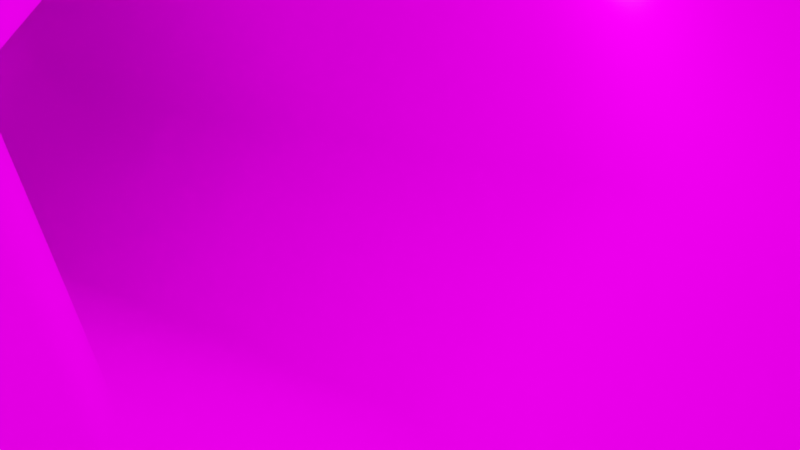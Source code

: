 # Source: asteroid_cave.blend  (saved by Blender 2.91.10; exported with 4.5.12 LTS)
import bpy
from mathutils import Matrix  # noqa: F401  (used for matrix-valued properties, if any)

bpy.ops.wm.read_factory_settings(use_empty=True)
scene = bpy.context.scene
scene.name = 'Scene'

# ---- collections
col_collection = bpy.data.collections.new('Collection'); scene.collection.children.link(col_collection)

# ---- images (referenced by path relative to the original .blend; pixels are not part of the script)
import os
ASSET_DIR = os.environ.get("B2B_ASSET_DIR", "")  # directory of the original .blend (textures are referenced by path, not embedded)
HERE = os.path.dirname(os.path.abspath(__file__))  # packed textures are extracted next to this script under _unpacked/

def load_image(name, relpath, width, height, colorspace="sRGB"):
    """Load a texture the original file referenced (path relative to the .blend, or extracted next to this script)."""
    p = next((c for c in (os.path.join(HERE, relpath), os.path.join(ASSET_DIR, relpath)) if relpath and os.path.exists(c)), "")
    if p:
        img = bpy.data.images.load(p, check_existing=True)
        img.name = name
    else:  # same state as the original file: an image datablock whose file is absent (Cycles renders it pink)
        img = bpy.data.images.new(name, width, height)
        img.source = "FILE"
        img.filepath = "//" + (relpath or name)
    img.colorspace_settings.name = colorspace
    return img
img_untitled_001 = load_image('Untitled.001', '', 128, 128, 'sRGB')
img_untitled = load_image('Untitled', '', 128, 128, 'sRGB')

# ---- materials (node trees are filled in below, after node groups)
mat_material_001 = bpy.data.materials.new('Material.001')
mat_material_001.use_backface_culling = True
mat_material_001.use_transparent_shadow = False

# ---- material node trees
mat_material_001.use_nodes = True; mat_material_001.node_tree.nodes.clear()
_N = mat_material_001.node_tree.nodes; _L = mat_material_001.node_tree.links
n0 = _N.new('ShaderNodeBsdfPrincipled'); n0.name = 'Principled BSDF'; n0.location = (10, 300)
n0.distribution = 'GGX'
n0.subsurface_method = 'BURLEY'
n0.inputs[3].default_value = 1.45
n0.inputs[13].default_value = 0.0
n0.inputs[27].default_value = (0.0, 0.0, 0.0, 1.0)
n0.inputs[28].default_value = 1.0
n1 = _N.new('ShaderNodeOutputMaterial'); n1.name = 'Material Output'; n1.location = (300, 300)
n2 = _N.new('ShaderNodeTexImage'); n2.name = 'Image Texture.001'; n2.location = (-568, 124)
n2.image = img_untitled_001
n2.interpolation = 'Closest'
n3 = _N.new('ShaderNodeTexImage'); n3.name = 'Image Texture'; n3.location = (-656, 435)
n3.image = img_untitled
n3.interpolation = 'Closest'
n4 = _N.new('ShaderNodeMix'); n4.name = 'Mix'; n4.location = (-221, 366)
n4.data_type = 'RGBA'
n4.blend_type = 'MULTIPLY'
n5 = _N.new('ShaderNodeTexImage'); n5.name = 'Image Texture.002'; n5.location = (-255, 69)
n5.image = img_untitled
n5.interpolation = 'Closest'
_L.new(n0.outputs[0], n1.inputs[0])
_L.new(n2.outputs[0], n4.inputs[7])
_L.new(n2.outputs[0], n4.inputs[0])
_L.new(n3.outputs[0], n4.inputs[6])
_L.new(n5.outputs[0], n0.inputs[0])
n1.is_active_output = True

# ---- world
world_world = bpy.data.worlds.new('World'); scene.world = world_world
world_world.use_nodes = True; world_world.node_tree.nodes.clear()
_N = world_world.node_tree.nodes; _L = world_world.node_tree.links
n0 = _N.new('ShaderNodeOutputWorld'); n0.name = 'World Output'; n0.location = (300, 300)
n1 = _N.new('ShaderNodeBackground'); n1.name = 'Background'; n1.location = (10, 300)
n1.inputs[0].default_value = (0.05088, 0.05088, 0.05088, 1.0)
_L.new(n1.outputs[0], n0.inputs[0])
n0.is_active_output = True
world_world.color = (0.05088, 0.05088, 0.05088)
world_world.use_sun_shadow = False
world_world.sun_shadow_jitter_overblur = 0.0
world_world.light_settings.distance = 3.5

# ---- cameras
cam_camera = bpy.data.cameras.new('Camera')
cam_camera.clip_end = 100.0
cam_camera.ortho_scale = 7.314

# ---- lights
light_light = bpy.data.lights.new('Light', 'POINT')
light_light.transmission_factor = 0.0
light_light.energy = 500.0
light_light.shadow_maximum_resolution = 0.006
light_light.use_absolute_resolution = True
light_light_001 = bpy.data.lights.new('Light.001', 'POINT')
light_light_001.transmission_factor = 0.0
light_light_001.energy = 500.0
light_light_001.shadow_maximum_resolution = 0.006
light_light_001.use_absolute_resolution = True
light_light_002 = bpy.data.lights.new('Light.002', 'POINT')
light_light_002.transmission_factor = 0.0
light_light_002.energy = 500.0
light_light_002.shadow_maximum_resolution = 0.006
light_light_002.use_absolute_resolution = True

# ---- meshes
me_circle = bpy.data.meshes.new('Circle')
me_circle.from_pydata([(-0.866, 1.0, 0.0), (-1.732, 0.5, 0.0), (-1.732, -0.5, 0.0), (-0.866, -1.0, 0.0), (0.0, -0.5, 0.0), (0.0, 0.5, 0.0), (-0.866, 0.9355, 2.124), (-1.732, 0.4579, 2.272), (-1.732, -0.4971, 2.568), (-0.866, -0.9747, 2.717), (-1.192e-07, -0.4971, 2.568), (-1.192e-07, 0.4579, 2.272), (-0.866, 1.393, 3.266), (-1.732, 0.9708, 3.534), (-1.732, 0.1266, 4.07), (-0.866, -0.2955, 4.338), (-1.788e-07, 0.1266, 4.07), (-1.788e-07, 0.9708, 3.534), (-0.866, 2.234, 3.837), (-1.732, 1.876, 4.187), (-1.732, 1.161, 4.886), (-0.866, 0.804, 5.236), (-2.384e-07, 1.161, 4.886), (-2.384e-07, 1.876, 4.187), (-0.866, 4.152, 5.643), (-1.732, 3.795, 5.993), (-1.732, 3.08, 6.692), (-0.866, 2.723, 7.042), (-3.174e-07, 3.08, 6.692), (-3.174e-07, 3.795, 5.993), (-1.422, 5.629, 7.12), (-2.288, 5.272, 7.47), (-2.288, 4.557, 8.169), (-1.422, 4.2, 8.519), (-0.5559, 4.557, 8.169), (-0.5559, 5.272, 7.47), (-2.339, 7.186, 8.676), (-3.205, 6.828, 9.026), (-3.205, 6.113, 9.725), (-2.339, 5.756, 10.08), (-1.473, 6.113, 9.725), (-1.473, 6.828, 9.026), (-2.59, 8.323, 9.814), (-3.456, 7.966, 10.16), (-3.456, 7.251, 10.86), (-2.59, 6.893, 11.21), (-1.724, 7.251, 10.86), (-1.724, 7.966, 10.16), (-3.083, 10.91, 11.82), (-3.949, 9.987, 12.17), (-3.949, 8.134, 12.87), (-3.083, 7.208, 13.22), (-2.217, 8.134, 12.87), (-2.217, 9.987, 12.17), (-3.083, 12.21, 14.8), (-3.949, 11.28, 15.15), (-3.949, 9.432, 15.85), (-3.083, 8.506, 16.2), (-2.217, 9.432, 15.85), (-2.217, 11.28, 15.15), (-3.083, 12.7, 15.89), (-3.949, 11.77, 16.24), (-3.949, 9.922, 16.94), (-3.083, 8.996, 17.29), (-2.217, 9.922, 16.94), (-2.217, 11.77, 16.24)], [], [(5, 4, 10, 11), (3, 2, 8, 9), (1, 0, 6, 7), (0, 5, 11, 6), (4, 3, 9, 10), (2, 1, 7, 8), (6, 11, 17, 12), (10, 9, 15, 16), (8, 7, 13, 14), (11, 10, 16, 17), (9, 8, 14, 15), (7, 6, 12, 13), (17, 16, 22, 23), (15, 14, 20, 21), (13, 12, 18, 19), (12, 17, 23, 18), (16, 15, 21, 22), (14, 13, 19, 20), (18, 23, 29, 24), (22, 21, 27, 28), (20, 19, 25, 26), (23, 22, 28, 29), (21, 20, 26, 27), (19, 18, 24, 25), (1, 2, 3, 0), (4, 5, 0, 3), (29, 28, 34, 35), (27, 26, 32, 33), (25, 24, 30, 31), (24, 29, 35, 30), (28, 27, 33, 34), (26, 25, 31, 32), (35, 34, 40, 41), (33, 32, 38, 39), (31, 30, 36, 37), (30, 35, 41, 36), (34, 33, 39, 40), (32, 31, 37, 38), (36, 41, 47, 42), (40, 39, 45, 46), (38, 37, 43, 44), (41, 40, 46, 47), (39, 38, 44, 45), (37, 36, 42, 43), (45, 44, 50, 51), (43, 42, 48, 49), (42, 47, 53, 48), (46, 45, 51, 52), (44, 43, 49, 50), (47, 46, 52, 53), (50, 49, 55, 56), (53, 52, 58, 59), (51, 50, 56, 57), (49, 48, 54, 55), (48, 53, 59, 54), (52, 51, 57, 58), (55, 54, 60, 61), (54, 59, 65, 60), (58, 57, 63, 64), (56, 55, 61, 62), (59, 58, 64, 65), (57, 56, 62, 63)])
me_circle.polygons.foreach_set('use_smooth', [True] * 62)
_uv = me_circle.uv_layers.new(name='UVMap')
_uv.uv.foreach_set('vector', [0.6649, -0.4368, 0.7395, -0.4941, 0.8867, -0.3024, 0.7984, -0.2697, 0.541, 1.5, 0.4504, 1.491, 0.4761, 1.269, 0.5596, 1.269, 0.3634, 1.482, 0.2767, 1.478, 0.2831, 1.271, 0.3856, 1.271, 0.2767, 1.478, 0.1902, 1.477, 0.1851, 1.273, 0.2831, 1.271, 0.63, 1.506, 0.541, 1.5, 0.5596, 1.269, 0.6446, 1.277, 0.4504, 1.491, 0.3634, 1.482, 0.3856, 1.271, 0.4761, 1.269, 0.2831, 1.271, 0.1851, 1.273, 0.1732, 1.147, 0.2774, 1.136, 0.6446, 1.277, 0.5596, 1.269, 0.5623, 1.132, 0.6511, 1.128, 0.4761, 1.269, 0.3856, 1.271, 0.3848, 1.131, 0.4801, 1.132, 0.7984, -0.2697, 0.8867, -0.3024, 0.9262, -0.1546, 0.8325, -0.1462, 0.5596, 1.269, 0.4761, 1.269, 0.4801, 1.132, 0.5623, 1.132, 0.3856, 1.271, 0.2831, 1.271, 0.2774, 1.136, 0.3848, 1.131, 0.8325, -0.1462, 0.9262, -0.1546, 0.8959, -0.03435, 0.8025, -0.04551, 0.5623, 1.132, 0.4801, 1.132, 0.4577, 1.015, 0.555, 1.008, 0.3848, 1.131, 0.2774, 1.136, 0.2662, 1.028, 0.3615, 1.021, 0.2774, 1.136, 0.1732, 1.147, 0.1726, 1.043, 0.2662, 1.028, 0.6511, 1.128, 0.5623, 1.132, 0.555, 1.008, 0.6507, 1.002, 0.4801, 1.132, 0.3848, 1.131, 0.3615, 1.021, 0.4577, 1.015, 0.2662, 1.028, 0.1726, 1.043, 0.1339, 0.7968, 0.229, 0.7751, 0.6507, 1.002, 0.555, 1.008, 0.5414, 0.7481, 0.6403, 0.7485, 0.4577, 1.015, 0.3615, 1.021, 0.3313, 0.7545, 0.4375, 0.7455, 0.8025, -0.04551, 0.8959, -0.03435, 0.8564, 0.2104, 0.7629, 0.1993, 0.555, 1.008, 0.4577, 1.015, 0.4375, 0.7455, 0.5414, 0.7481, 0.3615, 1.021, 0.2662, 1.028, 0.229, 0.7751, 0.3313, 0.7545, 1.008, -0.4941, 1.089, -0.4471, 1.089, -0.353, 0.9262, -0.4471, 1.008, -0.3059, 0.9262, -0.353, 0.9262, -0.4471, 1.089, -0.353, 0.7629, 0.1993, 0.8564, 0.2104, 0.8301, 0.4121, 0.7367, 0.4009, 0.5414, 0.7481, 0.4375, 0.7455, 0.414, 0.5181, 0.5122, 0.5337, 0.3313, 0.7545, 0.229, 0.7751, 0.2179, 0.5601, 0.3122, 0.5274, 0.229, 0.7751, 0.1339, 0.7968, 0.1257, 0.591, 0.2179, 0.5601, 0.6403, 0.7485, 0.5414, 0.7481, 0.5122, 0.5337, 0.608, 0.5456, 0.4375, 0.7455, 0.3313, 0.7545, 0.3122, 0.5274, 0.414, 0.5181, 0.7367, 0.4009, 0.8301, 0.4121, 0.8012, 0.6346, 0.7078, 0.6234, 0.5122, 0.5337, 0.414, 0.5181, 0.3859, 0.29, 0.4758, 0.3054, 0.3122, 0.5274, 0.2179, 0.5601, 0.2107, 0.33, 0.2961, 0.2979, 0.2179, 0.5601, 0.1257, 0.591, 0.122, 0.3639, 0.2107, 0.33, 0.608, 0.5456, 0.5122, 0.5337, 0.4758, 0.3054, 0.5704, 0.3236, 0.414, 0.5181, 0.3122, 0.5274, 0.2961, 0.2979, 0.3859, 0.29, 0.2107, 0.33, 0.122, 0.3639, 0.08762, 0.2122, 0.1783, 0.1775, 0.5704, 0.3236, 0.4758, 0.3054, 0.4841, 0.1331, 0.5831, 0.1672, 0.3859, 0.29, 0.2961, 0.2979, 0.2724, 0.149, 0.3723, 0.1284, 0.7078, 0.6234, 0.8012, 0.6346, 0.7814, 0.7865, 0.688, 0.7754, 0.4758, 0.3054, 0.3859, 0.29, 0.3723, 0.1284, 0.4841, 0.1331, 0.2961, 0.2979, 0.2107, 0.33, 0.1783, 0.1775, 0.2724, 0.149, 0.4841, 0.1331, 0.3723, 0.1284, 0.3826, -0.08906, 0.4909, -0.07288, 0.2724, 0.149, 0.1783, 0.1775, 0.1223, -0.1125, 0.2249, -0.1091, 0.1783, 0.1775, 0.08762, 0.2122, 0.02366, -0.06219, 0.1223, -0.1125, 0.5831, 0.1672, 0.4841, 0.1331, 0.4909, -0.07288, 0.6049, -0.05226, 0.3723, 0.1284, 0.2724, 0.149, 0.2249, -0.1091, 0.3826, -0.08906, 0.688, 0.7754, 0.7814, 0.7865, 0.8299, 0.9922, 0.6511, 1.045, 0.3826, -0.08906, 0.2249, -0.1091, 0.2153, -0.3806, 0.3981, -0.3707, 0.6511, 1.045, 0.8299, 0.9922, 0.9014, 1.29, 0.7226, 1.342, 0.4909, -0.07288, 0.3826, -0.08906, 0.3981, -0.3707, 0.5188, -0.3581, 0.2249, -0.1091, 0.1223, -0.1125, 0.09064, -0.3768, 0.2153, -0.3806, 0.1223, -0.1125, 0.02366, -0.06219, -0.03562, -0.3556, 0.09064, -0.3768, 0.6049, -0.05226, 0.4909, -0.07288, 0.5188, -0.3581, 0.6405, -0.352, 0.2153, -0.3806, 0.09064, -0.3768, 0.08093, -0.4917, 0.2101, -0.4941, 0.09064, -0.3768, -0.03562, -0.3556, -0.04797, -0.473, 0.08093, -0.4917, 0.6405, -0.352, 0.5188, -0.3581, 0.5269, -0.4702, 0.6511, -0.4643, 0.3981, -0.3707, 0.2153, -0.3806, 0.2101, -0.4941, 0.4013, -0.483, 0.7226, 1.342, 0.9014, 1.29, 0.9262, 1.399, 0.7475, 1.452, 0.5188, -0.3581, 0.3981, -0.3707, 0.4013, -0.483, 0.5269, -0.4702])
me_circle.materials.append(mat_material_001)
me_circle.use_remesh_fix_poles = True
me_circle.use_remesh_preserve_attributes = False
me_circle.use_mirror_vertex_groups = False
me_circle.update()

# ---- objects
ob_light = bpy.data.objects.new('Light', light_light)
ob_camera = bpy.data.objects.new('Camera', cam_camera)
ob_circle = bpy.data.objects.new('Circle', me_circle)
ob_light_001 = bpy.data.objects.new('Light.001', light_light_001)
ob_light_002 = bpy.data.objects.new('Light.002', light_light_002)

# ---- transforms, parenting, visibility, modifiers, constraints
ob_light.location = (9.3, -0.4813, 4.431)
ob_light.rotation_euler = (0.6503, 0.05522, 1.866)
ob_light.scale = (1.5, 1.5, 1.5)
ob_light.lock_rotations_4d = False
ob_light.empty_display_type = 'ARROWS'
ob_light.color = (0.0, 0.0, 0.0, 0.0)
ob_light.lineart.crease_threshold = 0.0
ob_camera.location = (0.0, 0.0, 2.598)
ob_camera.rotation_euler = (1.503, -0.17, -1.492)
ob_camera.scale = (1.5, 1.5, 1.5)
ob_camera.lock_rotations_4d = False
ob_camera.empty_display_type = 'ARROWS'
ob_camera.color = (0.0, 0.0, 0.0, 0.0)
ob_camera.display_type = 'WIRE'
ob_camera.lineart.crease_threshold = 0.0
ob_circle.location = (-1.047, 0.0, 0.0)
ob_circle.rotation_euler = (0.0, 1.571, 0.0)
ob_circle.scale = (3.0, 3.0, 3.0)
ob_circle.lineart.crease_threshold = 0.0
ob_light_001.location = (37.77, 27.83, 9.981)
ob_light_001.rotation_euler = (0.6503, 0.05522, 1.866)
ob_light_001.scale = (1.5, 1.5, 1.5)
ob_light_001.lock_rotations_4d = False
ob_light_001.empty_display_type = 'ARROWS'
ob_light_001.color = (0.0, 0.0, 0.0, 0.0)
ob_light_001.lineart.crease_threshold = 0.0
ob_light_002.location = (26.44, 20.39, 7.801)
ob_light_002.rotation_euler = (0.6503, 0.05522, 1.866)
ob_light_002.scale = (1.5, 1.5, 1.5)
ob_light_002.lock_rotations_4d = False
ob_light_002.empty_display_type = 'ARROWS'
ob_light_002.color = (0.0, 0.0, 0.0, 0.0)
ob_light_002.lineart.crease_threshold = 0.0

# ---- collection membership
col_collection.objects.link(ob_light)
col_collection.objects.link(ob_camera)
col_collection.objects.link(ob_circle)
col_collection.objects.link(ob_light_001)
col_collection.objects.link(ob_light_002)

# ---- scene / render settings (as saved in the file)
scene.camera = ob_camera
scene.frame_start = 1; scene.frame_end = 250; scene.frame_set(1)
scene.render.engine = 'BLENDER_EEVEE_NEXT'
scene.cycles.use_denoising = False
scene.cycles.samples = 128
scene.cycles.sampling_pattern = 'TABULATED_SOBOL'
scene.cycles.use_adaptive_sampling = False
scene.cycles.use_light_tree = False
scene.view_settings.view_transform = 'Filmic'
bpy.context.view_layer.update()
